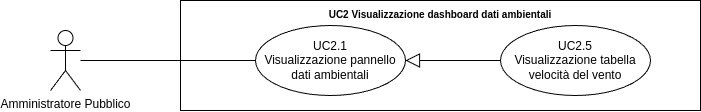

The diagram above was exported from draw.io. Its source (the exported page's mxGraphModel, read from the mxfile embedded in the PNG):
<mxGraphModel dx="21434" dy="754" grid="1" gridSize="10" guides="1" tooltips="1" connect="1" arrows="1" fold="1" page="1" pageScale="1" pageWidth="20000" pageHeight="20000" math="0" shadow="0">
  <root>
    <mxCell id="0" />
    <mxCell id="1" parent="0" />
    <mxCell id="2" value="Amministratore Pubblico" style="shape=umlActor;verticalLabelPosition=bottom;verticalAlign=top;html=1;outlineConnect=0;" vertex="1" parent="1">
      <mxGeometry x="-18130" y="765" width="30" height="60" as="geometry" />
    </mxCell>
    <mxCell id="3" value="&lt;b style=&quot;border-color: var(--border-color); font-size: 10px;&quot;&gt;UC2 Visualizzazione dashboard dati ambientali&lt;/b&gt;" style="shape=rect;html=1;verticalAlign=top;fontStyle=1;whiteSpace=wrap;align=center;" vertex="1" parent="1">
      <mxGeometry x="-18000" y="735" width="520" height="110" as="geometry" />
    </mxCell>
    <mxCell id="4" value="" style="edgeStyle=none;html=1;endArrow=none;verticalAlign=bottom;rounded=0;" edge="1" source="2" target="6" parent="1">
      <mxGeometry width="160" relative="1" as="geometry">
        <mxPoint x="-18050" y="840" as="sourcePoint" />
        <mxPoint x="-17925" y="795" as="targetPoint" />
      </mxGeometry>
    </mxCell>
    <mxCell id="5" value="UC2.5&lt;br&gt;Visualizzazione tabella velocità del vento" style="ellipse;whiteSpace=wrap;html=1;" vertex="1" parent="1">
      <mxGeometry x="-17680" y="760" width="150" height="70" as="geometry" />
    </mxCell>
    <mxCell id="6" value="UC2.1&lt;br&gt;Visualizzazione pannello dati ambientali" style="ellipse;whiteSpace=wrap;html=1;" vertex="1" parent="1">
      <mxGeometry x="-17925" y="760" width="150" height="70" as="geometry" />
    </mxCell>
    <mxCell id="7" value="" style="edgeStyle=none;html=1;endArrow=block;endFill=0;endSize=12;verticalAlign=bottom;rounded=0;" edge="1" source="5" target="6" parent="1">
      <mxGeometry width="160" relative="1" as="geometry">
        <mxPoint x="-17970" y="615" as="sourcePoint" />
        <mxPoint x="-17810" y="615" as="targetPoint" />
      </mxGeometry>
    </mxCell>
  </root>
</mxGraphModel>